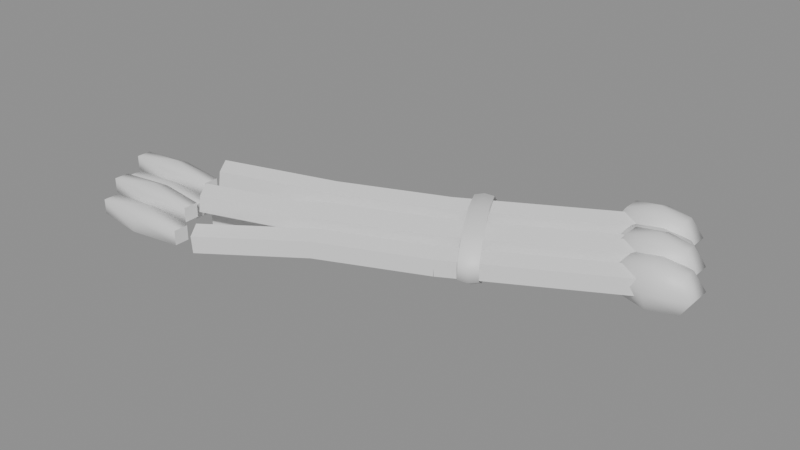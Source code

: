 # Source: SM_scallion.blend  (saved by Blender 5.2.44; exported with 4.5.12 LTS)
import bpy
from mathutils import Matrix  # noqa: F401  (used for matrix-valued properties, if any)

bpy.ops.wm.read_factory_settings(use_empty=True)
scene = bpy.context.scene
scene.name = 'Scene'

# ---- collections
col_sm_scallion = bpy.data.collections.new('SM_scallion'); scene.collection.children.link(col_sm_scallion)

# ---- materials (node trees are filled in below, after node groups)
mat_m_scallionwhite = bpy.data.materials.new('M_ScallionWhite')
mat_m_scallion = bpy.data.materials.new('M_Scallion')
mat_m_twine = bpy.data.materials.new('M_Twine')

# ---- material node trees
mat_m_scallionwhite.use_nodes = True; mat_m_scallionwhite.node_tree.nodes.clear()
_N = mat_m_scallionwhite.node_tree.nodes; _L = mat_m_scallionwhite.node_tree.links
n0 = _N.new('ShaderNodeBsdfPrincipled'); n0.name = 'Principled BSDF'; n0.location = (-200, 100)
n0.inputs[10].default_value = 0.005
n1 = _N.new('ShaderNodeOutputMaterial'); n1.name = 'Material Output'; n1.location = (200, 100)
_L.new(n0.outputs[0], n1.inputs[0])
n1.is_active_output = True
mat_m_scallion.use_nodes = True; mat_m_scallion.node_tree.nodes.clear()
_N = mat_m_scallion.node_tree.nodes; _L = mat_m_scallion.node_tree.links
n0 = _N.new('ShaderNodeBsdfPrincipled'); n0.name = 'Principled BSDF'; n0.location = (-200, 100)
n0.inputs[10].default_value = 0.005
n1 = _N.new('ShaderNodeOutputMaterial'); n1.name = 'Material Output'; n1.location = (200, 100)
_L.new(n0.outputs[0], n1.inputs[0])
n1.is_active_output = True
mat_m_twine.use_nodes = True; mat_m_twine.node_tree.nodes.clear()
_N = mat_m_twine.node_tree.nodes; _L = mat_m_twine.node_tree.links
n0 = _N.new('ShaderNodeBsdfPrincipled'); n0.name = 'Principled BSDF'; n0.location = (-200, 100)
n0.inputs[10].default_value = 0.005
n1 = _N.new('ShaderNodeOutputMaterial'); n1.name = 'Material Output'; n1.location = (200, 100)
_L.new(n0.outputs[0], n1.inputs[0])
n1.is_active_output = True

# ---- meshes
me_sm_scallion = bpy.data.meshes.new('SM_scallion')
me_sm_scallion.from_pydata([(0.09998, 0.02556, 0.028), (0.09998, 0.03688, 0.02331), (0.09998, 0.04156, 0.012), (0.09998, 0.03688, 0.0006863), (0.09998, 0.02556, -0.004), (0.1176, 0.03122, 0.02331), (0.1249, 0.03356, 0.012), (0.1176, 0.03122, 0.0006863), (0.1176, 0.01991, 0.02331), (0.1249, 0.01756, 0.012), (0.1176, 0.01991, 0.0006863), (0.09998, 0.01425, 0.02331), (0.09998, 0.009564, 0.012), (0.09998, 0.01425, 0.0006863), (0.08235, 0.01991, 0.02331), (0.07504, 0.01756, 0.012), (0.08235, 0.01991, 0.0006863), (0.08235, 0.03122, 0.02331), (0.07504, 0.03356, 0.012), (0.08235, 0.03122, 0.0006863), (0.09567, 0.03346, 0.012), (0.09865, 0.028, 0.00344), (0.1035, 0.01917, 0.00671), (0.1035, 0.01917, 0.01729), (0.09865, 0.028, 0.02056), (0.04301, 0.004697, 0.012), (0.046, -0.0007606, 0.00344), (0.05082, -0.009591, 0.00671), (0.05082, -0.009591, 0.01729), (0.046, -0.0007606, 0.02056), (-0.009641, -0.02407, 0.012), (-0.00666, -0.02953, 0.00344), (-0.001836, -0.03836, 0.00671), (-0.001836, -0.03836, 0.01729), (-0.00666, -0.02953, 0.02056), (-0.009641, -0.02407, 0.012), (-0.007088, -0.02976, 0.003454), (-0.0021, -0.0385, 0.006719), (-0.001571, -0.03821, 0.01728), (-0.006231, -0.02929, 0.02055), (-0.07107, -0.05763, 0.016), (-0.06809, -0.06309, 0.00744), (-0.06327, -0.07192, 0.01071), (-0.06327, -0.07192, 0.02129), (-0.06809, -0.06309, 0.02456), (-0.1325, -0.09119, 0.012), (-0.1291, -0.09641, 0.003454), (-0.1244, -0.1053, 0.006719), (-0.125, -0.1056, 0.01728), (-0.1299, -0.09688, 0.02055), (-0.1545, -0.1135, 0.031), (-0.1545, -0.1044, 0.0175), (-0.1545, -0.1135, 0.013), (-0.123, -0.1089, 0.0265), (-0.123, -0.1089, 0.0175), (-0.123, -0.118, 0.0265), (-0.123, -0.118, 0.0175), (-0.1545, -0.1226, 0.0265), (-0.1545, -0.1226, 0.0175), (-0.186, -0.118, 0.0265), (-0.186, -0.118, 0.0175), (-0.186, -0.1089, 0.0265), (-0.186, -0.1089, 0.0175), (-0.1545, -0.1044, 0.0265), (0.09183, 0.04048, 0.034), (0.09183, 0.0518, 0.02931), (0.09183, 0.05648, 0.018), (0.09183, 0.0518, 0.006686), (0.09183, 0.04048, 0.002), (0.1095, 0.04614, 0.02931), (0.1168, 0.04848, 0.018), (0.1095, 0.04614, 0.006686), (0.1095, 0.03483, 0.02931), (0.1168, 0.03248, 0.018), (0.1095, 0.03483, 0.006686), (0.09183, 0.02917, 0.02931), (0.09183, 0.02448, 0.018), (0.09183, 0.02917, 0.006686), (0.0742, 0.03483, 0.02931), (0.06689, 0.03248, 0.018), (0.0742, 0.03483, 0.006686), (0.0742, 0.04614, 0.02931), (0.06689, 0.04848, 0.018), (0.0742, 0.04614, 0.006686), (0.08752, 0.04838, 0.018), (0.0905, 0.04292, 0.00944), (0.09532, 0.03409, 0.01271), (0.09532, 0.03409, 0.02329), (0.0905, 0.04292, 0.02656), (0.03486, 0.01962, 0.018), (0.03785, 0.01416, 0.00944), (0.04267, 0.005328, 0.01271), (0.04267, 0.005328, 0.02329), (0.03785, 0.01416, 0.02656), (-0.01779, -0.00915, 0.018), (-0.01481, -0.01461, 0.00944), (-0.009986, -0.02344, 0.01271), (-0.009986, -0.02344, 0.02329), (-0.01481, -0.01461, 0.02656), (-0.01779, -0.00915, 0.018), (-0.01524, -0.01484, 0.009454), (-0.01025, -0.02358, 0.01272), (-0.009721, -0.02329, 0.02328), (-0.01438, -0.01437, 0.02655), (-0.07922, -0.04271, 0.022), (-0.07688, -0.04852, 0.01347), (-0.07181, -0.05721, 0.01673), (-0.07102, -0.05678, 0.02727), (-0.0756, -0.04782, 0.03053), (-0.1407, -0.07627, 0.03), (-0.1385, -0.08219, 0.0215), (-0.1334, -0.09085, 0.02474), (-0.1323, -0.09027, 0.03526), (-0.1368, -0.08126, 0.0385), (-0.1627, -0.09855, 0.037), (-0.1627, -0.08946, 0.0235), (-0.1627, -0.09855, 0.019), (-0.1312, -0.094, 0.0325), (-0.1312, -0.094, 0.0235), (-0.1312, -0.1031, 0.0325), (-0.1312, -0.1031, 0.0235), (-0.1627, -0.1076, 0.0325), (-0.1627, -0.1076, 0.0235), (-0.1942, -0.1031, 0.0325), (-0.1942, -0.1031, 0.0235), (-0.1942, -0.094, 0.0325), (-0.1942, -0.094, 0.0235), (-0.1627, -0.08946, 0.0325), (0.08368, 0.0554, 0.028), (0.08368, 0.06672, 0.02331), (0.08368, 0.0714, 0.012), (0.08368, 0.06672, 0.0006863), (0.08368, 0.0554, -0.004), (0.1013, 0.06106, 0.02331), (0.1086, 0.0634, 0.012), (0.1013, 0.06106, 0.0006863), (0.1013, 0.04975, 0.02331), (0.1086, 0.0474, 0.012), (0.1013, 0.04975, 0.0006863), (0.08368, 0.04409, 0.02331), (0.08368, 0.0394, 0.012), (0.08368, 0.04409, 0.0006863), (0.06605, 0.04975, 0.02331), (0.05874, 0.0474, 0.012), (0.06605, 0.04975, 0.0006863), (0.06605, 0.06106, 0.02331), (0.05874, 0.0634, 0.012), (0.06605, 0.06106, 0.0006863), (0.07937, 0.0633, 0.012), (0.08235, 0.05784, 0.00344), (0.08717, 0.04901, 0.00671), (0.08717, 0.04901, 0.01729), (0.08235, 0.05784, 0.02056), (0.02671, 0.03453, 0.012), (0.02969, 0.02908, 0.00344), (0.03452, 0.02025, 0.00671), (0.03452, 0.02025, 0.01729), (0.02969, 0.02908, 0.02056), (-0.02594, 0.005769, 0.012), (-0.02296, 0.0003116, 0.00344), (-0.01814, -0.008519, 0.00671), (-0.01814, -0.008519, 0.01729), (-0.02296, 0.0003116, 0.02056), (-0.02594, 0.005769, 0.012), (-0.02339, 7.752e-05, 0.003454), (-0.0184, -0.008664, 0.006719), (-0.01787, -0.008374, 0.01728), (-0.02253, 0.0005457, 0.02055), (-0.08737, -0.02779, 0.016), (-0.08439, -0.03325, 0.00744), (-0.07957, -0.04208, 0.01071), (-0.07957, -0.04208, 0.02129), (-0.08439, -0.03325, 0.02456), (-0.1488, -0.06135, 0.012), (-0.1454, -0.06657, 0.003454), (-0.1407, -0.07549, 0.006719), (-0.1413, -0.07578, 0.01728), (-0.1463, -0.06704, 0.02055), (-0.1708, -0.08363, 0.031), (-0.1708, -0.07454, 0.0175), (-0.1708, -0.08363, 0.013), (-0.1393, -0.07908, 0.0265), (-0.1393, -0.07908, 0.0175), (-0.1393, -0.08818, 0.0265), (-0.1393, -0.08818, 0.0175), (-0.1708, -0.09272, 0.0265), (-0.1708, -0.09272, 0.0175), (-0.2023, -0.08818, 0.0265), (-0.2023, -0.08818, 0.0175), (-0.2023, -0.07908, 0.0265), (-0.2023, -0.07908, 0.0175), (-0.1708, -0.07454, 0.0265), (0.07553, 0.07032, 0.034), (0.07553, 0.08163, 0.02931), (0.07553, 0.08632, 0.018), (0.07553, 0.08163, 0.006686), (0.07553, 0.07032, 0.002), (0.09317, 0.07598, 0.02931), (0.1005, 0.07832, 0.018), (0.09317, 0.07598, 0.006686), (0.09317, 0.06466, 0.02931), (0.1005, 0.06232, 0.018), (0.09317, 0.06466, 0.006686), (0.07553, 0.05901, 0.02931), (0.07553, 0.05432, 0.018), (0.07553, 0.05901, 0.006686), (0.0579, 0.06466, 0.02931), (0.05059, 0.06232, 0.018), (0.0579, 0.06466, 0.006686), (0.0579, 0.07598, 0.02931), (0.05059, 0.07832, 0.018), (0.0579, 0.07598, 0.006686), (0.07122, 0.07822, 0.018), (0.0742, 0.07276, 0.00944), (0.07902, 0.06393, 0.01271), (0.07902, 0.06393, 0.02329), (0.0742, 0.07276, 0.02656), (0.01856, 0.04945, 0.018), (0.02154, 0.044, 0.00944), (0.02637, 0.03517, 0.01271), (0.02637, 0.03517, 0.02329), (0.02154, 0.044, 0.02656), (-0.03409, 0.02069, 0.018), (-0.03111, 0.01523, 0.00944), (-0.02629, 0.0064, 0.01271), (-0.02629, 0.0064, 0.02329), (-0.03111, 0.01523, 0.02656), (-0.03409, 0.02069, 0.018), (-0.03154, 0.015, 0.009454), (-0.02655, 0.006255, 0.01272), (-0.02602, 0.006545, 0.02328), (-0.03068, 0.01546, 0.02655), (-0.09552, -0.01287, 0.022), (-0.09318, -0.01868, 0.01347), (-0.08811, -0.02738, 0.01673), (-0.08732, -0.02694, 0.02727), (-0.0919, -0.01798, 0.03053), (-0.157, -0.04643, 0.03), (-0.1548, -0.05235, 0.0215), (-0.1497, -0.06101, 0.02474), (-0.1486, -0.06043, 0.03526), (-0.1531, -0.05142, 0.0385), (-0.179, -0.06871, 0.037), (-0.179, -0.05962, 0.0235), (-0.179, -0.06871, 0.019), (-0.1475, -0.06417, 0.0325), (-0.1475, -0.06417, 0.0235), (-0.1475, -0.07326, 0.0325), (-0.1475, -0.07326, 0.0235), (-0.179, -0.07781, 0.0325), (-0.179, -0.07781, 0.0235), (-0.2105, -0.07326, 0.0325), (-0.2105, -0.07326, 0.0235), (-0.2105, -0.06417, 0.0325), (-0.2105, -0.06417, 0.0235), (-0.179, -0.05962, 0.0325), (-0.005265, -0.002877, -0.0029), (-0.0171, 0.01879, 0.0007096), (-0.02442, 0.03218, 0.01016), (-0.02442, 0.03218, 0.02184), (-0.0171, 0.01879, 0.03129), (-0.005265, -0.002877, 0.0349), (0.00657, -0.02454, 0.03129), (0.01388, -0.03793, 0.02184), (0.01388, -0.03793, 0.01016), (0.00657, -0.02454, 0.0007096), (1.312e-09, 7.167e-10, -0.0038), (-0.0124, 0.0227, -1.854e-05), (-0.02006, 0.03672, 0.009881), (-0.02006, 0.03672, 0.02212), (-0.0124, 0.0227, 0.03202), (-1.312e-09, -7.167e-10, 0.0358), (0.0124, -0.0227, 0.03202), (0.02006, -0.03672, 0.02212), (0.02006, -0.03672, 0.009881), (0.0124, -0.0227, -1.854e-05), (0.005265, 0.002877, -0.0029), (-0.00657, 0.02454, 0.0007096), (-0.01388, 0.03793, 0.01016), (-0.01388, 0.03793, 0.02184), (-0.00657, 0.02454, 0.03129), (0.005265, 0.002877, 0.0349), (0.0171, -0.01879, 0.03129), (0.02442, -0.03218, 0.02184), (0.02442, -0.03218, 0.01016), (0.0171, -0.01879, 0.0007096)], [], [(2, 1, 5, 6), (3, 2, 6, 7), (1, 0, 5), (4, 3, 7), (7, 6, 9, 10), (5, 0, 8), (4, 7, 10), (6, 5, 8, 9), (10, 9, 12, 13), (8, 0, 11), (4, 10, 13), (9, 8, 11, 12), (12, 11, 14, 15), (13, 12, 15, 16), (11, 0, 14), (4, 13, 16), (4, 16, 19), (15, 14, 17, 18), (16, 15, 18, 19), (14, 0, 17), (4, 19, 3), (18, 17, 1, 2), (19, 18, 2, 3), (17, 0, 1), (20, 21, 26, 25), (21, 22, 27, 26), (22, 23, 28, 27), (23, 24, 29, 28), (24, 20, 25, 29), (25, 26, 31, 30), (26, 27, 32, 31), (27, 28, 33, 32), (28, 29, 34, 33), (29, 25, 30, 34), (24, 23, 22, 21, 20), (30, 31, 32, 33, 34), (35, 36, 41, 40), (36, 37, 42, 41), (37, 38, 43, 42), (38, 39, 44, 43), (39, 35, 40, 44), (40, 41, 46, 45), (41, 42, 47, 46), (42, 43, 48, 47), (43, 44, 49, 48), (44, 40, 45, 49), (39, 38, 37, 36, 35), (45, 46, 47, 48, 49), (52, 51, 54), (51, 63, 53, 54), (63, 50, 53), (52, 54, 56), (54, 53, 55, 56), (53, 50, 55), (52, 56, 58), (56, 55, 57, 58), (55, 50, 57), (52, 58, 60), (58, 57, 59, 60), (57, 50, 59), (52, 60, 62), (60, 59, 61, 62), (59, 50, 61), (52, 62, 51), (62, 61, 63, 51), (61, 50, 63), (67, 66, 70, 71), (65, 64, 69), (68, 67, 71), (66, 65, 69, 70), (68, 71, 74), (70, 69, 72, 73), (71, 70, 73, 74), (69, 64, 72), (72, 64, 75), (68, 74, 77), (73, 72, 75, 76), (74, 73, 76, 77), (77, 76, 79, 80), (75, 64, 78), (68, 77, 80), (76, 75, 78, 79), (80, 79, 82, 83), (78, 64, 81), (68, 80, 83), (79, 78, 81, 82), (83, 82, 66, 67), (81, 64, 65), (68, 83, 67), (82, 81, 65, 66), (84, 85, 90, 89), (85, 86, 91, 90), (86, 87, 92, 91), (87, 88, 93, 92), (88, 84, 89, 93), (89, 90, 95, 94), (90, 91, 96, 95), (91, 92, 97, 96), (92, 93, 98, 97), (93, 89, 94, 98), (88, 87, 86, 85, 84), (94, 95, 96, 97, 98), (99, 100, 105, 104), (100, 101, 106, 105), (101, 102, 107, 106), (102, 103, 108, 107), (103, 99, 104, 108), (104, 105, 110, 109), (105, 106, 111, 110), (106, 107, 112, 111), (107, 108, 113, 112), (108, 104, 109, 113), (103, 102, 101, 100, 99), (109, 110, 111, 112, 113), (116, 115, 118), (115, 127, 117, 118), (127, 114, 117), (116, 118, 120), (118, 117, 119, 120), (117, 114, 119), (116, 120, 122), (120, 119, 121, 122), (119, 114, 121), (116, 122, 124), (122, 121, 123, 124), (121, 114, 123), (116, 124, 126), (124, 123, 125, 126), (123, 114, 125), (116, 126, 115), (126, 125, 127, 115), (125, 114, 127), (132, 131, 135), (130, 129, 133, 134), (131, 130, 134, 135), (129, 128, 133), (132, 135, 138), (134, 133, 136, 137), (135, 134, 137, 138), (133, 128, 136), (132, 138, 141), (137, 136, 139, 140), (138, 137, 140, 141), (136, 128, 139), (132, 141, 144), (140, 139, 142, 143), (141, 140, 143, 144), (139, 128, 142), (142, 128, 145), (132, 144, 147), (143, 142, 145, 146), (144, 143, 146, 147), (147, 146, 130, 131), (145, 128, 129), (132, 147, 131), (146, 145, 129, 130), (148, 149, 154, 153), (149, 150, 155, 154), (150, 151, 156, 155), (151, 152, 157, 156), (152, 148, 153, 157), (153, 154, 159, 158), (154, 155, 160, 159), (155, 156, 161, 160), (156, 157, 162, 161), (157, 153, 158, 162), (152, 151, 150, 149, 148), (158, 159, 160, 161, 162), (163, 164, 169, 168), (164, 165, 170, 169), (165, 166, 171, 170), (166, 167, 172, 171), (167, 163, 168, 172), (168, 169, 174, 173), (169, 170, 175, 174), (170, 171, 176, 175), (171, 172, 177, 176), (172, 168, 173, 177), (167, 166, 165, 164, 163), (173, 174, 175, 176, 177), (180, 179, 182), (179, 191, 181, 182), (191, 178, 181), (180, 182, 184), (182, 181, 183, 184), (181, 178, 183), (180, 184, 186), (184, 183, 185, 186), (183, 178, 185), (180, 186, 188), (186, 185, 187, 188), (185, 178, 187), (180, 188, 190), (188, 187, 189, 190), (187, 178, 189), (180, 190, 179), (190, 189, 191, 179), (189, 178, 191), (196, 195, 199), (194, 193, 197, 198), (195, 194, 198, 199), (193, 192, 197), (198, 197, 200, 201), (199, 198, 201, 202), (197, 192, 200), (196, 199, 202), (196, 202, 205), (201, 200, 203, 204), (202, 201, 204, 205), (200, 192, 203), (196, 205, 208), (204, 203, 206, 207), (205, 204, 207, 208), (203, 192, 206), (196, 208, 211), (207, 206, 209, 210), (208, 207, 210, 211), (206, 192, 209), (196, 211, 195), (210, 209, 193, 194), (211, 210, 194, 195), (209, 192, 193), (212, 213, 218, 217), (213, 214, 219, 218), (214, 215, 220, 219), (215, 216, 221, 220), (216, 212, 217, 221), (217, 218, 223, 222), (218, 219, 224, 223), (219, 220, 225, 224), (220, 221, 226, 225), (221, 217, 222, 226), (216, 215, 214, 213, 212), (222, 223, 224, 225, 226), (227, 228, 233, 232), (228, 229, 234, 233), (229, 230, 235, 234), (230, 231, 236, 235), (231, 227, 232, 236), (232, 233, 238, 237), (233, 234, 239, 238), (234, 235, 240, 239), (235, 236, 241, 240), (236, 232, 237, 241), (231, 230, 229, 228, 227), (237, 238, 239, 240, 241), (244, 243, 246), (243, 255, 245, 246), (255, 242, 245), (244, 246, 248), (246, 245, 247, 248), (245, 242, 247), (244, 248, 250), (248, 247, 249, 250), (247, 242, 249), (244, 250, 252), (250, 249, 251, 252), (249, 242, 251), (244, 252, 254), (252, 251, 253, 254), (251, 242, 253), (244, 254, 243), (254, 253, 255, 243), (253, 242, 255), (256, 257, 267, 266), (257, 258, 268, 267), (258, 259, 269, 268), (259, 260, 270, 269), (260, 261, 271, 270), (261, 262, 272, 271), (262, 263, 273, 272), (263, 264, 274, 273), (264, 265, 275, 274), (265, 256, 266, 275), (266, 267, 277, 276), (267, 268, 278, 277), (268, 269, 279, 278), (269, 270, 280, 279), (270, 271, 281, 280), (271, 272, 282, 281), (272, 273, 283, 282), (273, 274, 284, 283), (274, 275, 285, 284), (275, 266, 276, 285)])
me_sm_scallion.polygons.foreach_set('use_smooth', [True] * 284)
me_sm_scallion.polygons.foreach_set('material_index', [0, 0, 0, 0, 0, 0, 0, 0, 0, 0, 0, 0, 0, 0, 0, 0, 0, 0, 0, 0, 0, 0, 0, 0, 0, 0, 0, 0, 0, 0, 0, 0, 0, 0, 0, 0, 1, 1, 1, 1, 1, 1, 1, 1, 1, 1, 1, 1, 1, 1, 1, 1, 1, 1, 1, 1, 1, 1, 1, 1, 1, 1, 1, 1, 1, 1, 0, 0, 0, 0, 0, 0, 0, 0, 0, 0, 0, 0, 0, 0, 0, 0, 0, 0, 0, 0, 0, 0, 0, 0, 0, 0, 0, 0, 0, 0, 0, 0, 0, 0, 0, 0, 1, 1, 1, 1, 1, 1, 1, 1, 1, 1, 1, 1, 1, 1, 1, 1, 1, 1, 1, 1, 1, 1, 1, 1, 1, 1, 1, 1, 1, 1, 0, 0, 0, 0, 0, 0, 0, 0, 0, 0, 0, 0, 0, 0, 0, 0, 0, 0, 0, 0, 0, 0, 0, 0, 0, 0, 0, 0, 0, 0, 0, 0, 0, 0, 0, 0, 1, 1, 1, 1, 1, 1, 1, 1, 1, 1, 1, 1, 1, 1, 1, 1, 1, 1, 1, 1, 1, 1, 1, 1, 1, 1, 1, 1, 1, 1, 0, 0, 0, 0, 0, 0, 0, 0, 0, 0, 0, 0, 0, 0, 0, 0, 0, 0, 0, 0, 0, 0, 0, 0, 0, 0, 0, 0, 0, 0, 0, 0, 0, 0, 0, 0, 1, 1, 1, 1, 1, 1, 1, 1, 1, 1, 1, 1, 1, 1, 1, 1, 1, 1, 1, 1, 1, 1, 1, 1, 1, 1, 1, 1, 1, 1, 2, 2, 2, 2, 2, 2, 2, 2, 2, 2, 2, 2, 2, 2, 2, 2, 2, 2, 2, 2])
_k = set([(20, 21), (20, 24), (20, 25), (21, 22), (21, 26), (22, 23), (22, 27), (23, 24), (23, 28), (24, 29), (25, 30), (26, 31), (27, 32), (28, 33), (29, 34), (30, 31), (30, 34), (31, 32), (32, 33), (33, 34), (35, 36), (35, 39), (35, 40), (36, 37), (36, 41), (37, 38), (37, 42), (38, 39), (38, 43), (39, 44), (40, 45), (41, 46), (42, 47), (43, 48), (44, 49), (45, 46), (45, 49), (46, 47), (47, 48), (48, 49), (53, 54), (53, 55), (54, 56), (55, 56), (59, 60), (59, 61), (60, 62), (61, 62), (84, 85), (84, 88), (84, 89), (85, 86), (85, 90), (86, 87), (86, 91), (87, 88), (87, 92), (88, 93), (89, 94), (90, 95), (91, 96), (92, 97), (93, 98), (94, 95), (94, 98), (95, 96), (96, 97), (97, 98), (99, 100), (99, 103), (99, 104), (100, 101), (100, 105), (101, 102), (101, 106), (102, 103), (102, 107), (103, 108), (104, 109), (105, 110), (106, 111), (107, 112), (108, 113), (109, 110), (109, 113), (110, 111), (111, 112), (112, 113), (117, 118), (117, 119), (118, 120), (119, 120), (123, 124), (123, 125), (124, 126), (125, 126), (148, 149), (148, 152), (148, 153), (149, 150), (149, 154), (150, 151), (150, 155), (151, 152), (151, 156), (152, 157), (153, 158), (154, 159), (155, 160), (156, 161), (157, 162), (158, 159), (158, 162), (159, 160), (160, 161), (161, 162), (163, 164), (163, 167), (163, 168), (164, 165), (164, 169), (165, 166), (165, 170), (166, 167), (166, 171), (167, 172), (168, 173), (169, 174), (170, 175), (171, 176), (172, 177), (173, 174), (173, 177), (174, 175), (175, 176), (176, 177), (181, 182), (181, 183), (182, 184), (183, 184), (187, 188), (187, 189), (188, 190), (189, 190), (212, 213), (212, 216), (212, 217), (213, 214), (213, 218), (214, 215), (214, 219), (215, 216), (215, 220), (216, 221), (217, 222), (218, 223), (219, 224), (220, 225), (221, 226), (222, 223), (222, 226), (223, 224), (224, 225), (225, 226), (227, 228), (227, 231), (227, 232), (228, 229), (228, 233), (229, 230), (229, 234), (230, 231), (230, 235), (231, 236), (232, 237), (233, 238), (234, 239), (235, 240), (236, 241), (237, 238), (237, 241), (238, 239), (239, 240), (240, 241), (245, 246), (245, 247), (246, 248), (247, 248), (251, 252), (251, 253), (252, 254), (253, 254)])
me_sm_scallion.attributes.new('sharp_edge', 'BOOLEAN', 'EDGE').data.foreach_set('value', [ (min(e.vertices), max(e.vertices)) in _k for e in me_sm_scallion.edges])
me_sm_scallion.materials.append(mat_m_scallionwhite)
me_sm_scallion.materials.append(mat_m_scallion)
me_sm_scallion.materials.append(mat_m_twine)
me_sm_scallion.update()

# ---- objects
ob_sm_scallion = bpy.data.objects.new('SM_scallion', me_sm_scallion)

# ---- transforms, parenting, visibility, modifiers, constraints
ob_sm_scallion.location = (0.0, 0.0, 0.0)
_m = ob_sm_scallion.modifiers.new('WeightedNormal', 'WEIGHTED_NORMAL')
_m.keep_sharp = True

# ---- collection membership
col_sm_scallion.objects.link(ob_sm_scallion)

# ---- scene / render settings (as saved in the file)
scene.frame_start = 1; scene.frame_end = 250; scene.frame_set(1)
scene.render.engine = 'BLENDER_EEVEE_NEXT'
scene.render.bake_bias = 0.0
scene.render.bake_samples = 0
scene.render.compositor_device = 'GPU'
scene.eevee.use_volume_custom_range = False
scene.eevee.fast_gi_thickness_near = 0.1
scene.eevee.fast_gi_thickness_far = 0.0
scene.eevee.ray_tracing_options.screen_trace_thickness = 0.1
bpy.context.view_layer.update()

# ---- added for rendering (the .blend has no active camera and no usable light): camera, sun + grey world if the file has none
cam_auto = bpy.data.cameras.new('AutoCamera')
cam_auto.lens = 50.0
cam_auto.sensor_width = 36.0
cam_auto.clip_end = 1000.0
ob_auto_camera = bpy.data.objects.new('AutoCamera', cam_auto)
scene.collection.objects.link(ob_auto_camera)
ob_auto_camera.location = (0.324913, -0.459341, 0.311399)
ob_auto_camera.rotation_euler = (1.09748, -7.21219e-08, 0.694738)
scene.camera = ob_auto_camera
light_auto_sun = bpy.data.lights.new('AutoSun', 'SUN')
light_auto_sun.energy = 3.0
light_auto_sun.angle = 0.0523599
ob_auto_sun = bpy.data.objects.new('AutoSun', light_auto_sun)
scene.collection.objects.link(ob_auto_sun)
ob_auto_sun.rotation_euler = (0.872665, 0.174533, 0.523599)
if scene.world is None:
    world_auto = bpy.data.worlds.new('AutoWorld')
    world_auto.color = (0.3, 0.3, 0.3)
    scene.world = world_auto
bpy.context.view_layer.update()
